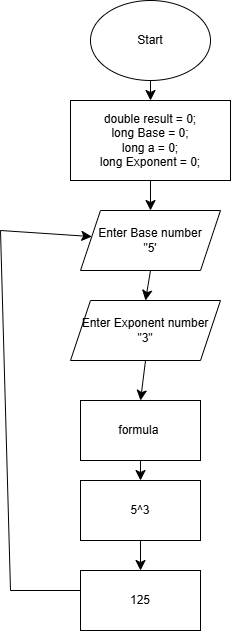

The diagram above was exported from draw.io. Its source (the exported page's mxGraphModel, read from the mxfile embedded in the PNG):
<mxGraphModel dx="1540" dy="846" grid="1" gridSize="10" guides="1" tooltips="1" connect="1" arrows="1" fold="1" page="1" pageScale="1" pageWidth="850" pageHeight="1100" math="0" shadow="0">
  <root>
    <mxCell id="0" />
    <mxCell id="1" parent="0" />
    <mxCell id="KvFTXWLmh1-uYLr5pBhz-8" edge="1" parent="1" source="KvFTXWLmh1-uYLr5pBhz-1" style="edgeStyle=none;curved=1;rounded=0;orthogonalLoop=1;jettySize=auto;html=1;exitX=0.5;exitY=1;exitDx=0;exitDy=0;entryX=0.5;entryY=0;entryDx=0;entryDy=0;fontSize=12;startSize=8;endSize=8;" target="KvFTXWLmh1-uYLr5pBhz-6">
      <mxGeometry relative="1" as="geometry" />
    </mxCell>
    <mxCell id="KvFTXWLmh1-uYLr5pBhz-1" parent="1" style="ellipse;whiteSpace=wrap;html=1;" value="Start" vertex="1">
      <mxGeometry height="80" width="120" x="270" y="10" as="geometry" />
    </mxCell>
    <mxCell id="KvFTXWLmh1-uYLr5pBhz-11" edge="1" parent="1" source="KvFTXWLmh1-uYLr5pBhz-5" style="edgeStyle=none;curved=1;rounded=0;orthogonalLoop=1;jettySize=auto;html=1;exitX=0.5;exitY=1;exitDx=0;exitDy=0;entryX=0.5;entryY=0;entryDx=0;entryDy=0;fontSize=12;startSize=8;endSize=8;" target="KvFTXWLmh1-uYLr5pBhz-9">
      <mxGeometry relative="1" as="geometry" />
    </mxCell>
    <mxCell id="KvFTXWLmh1-uYLr5pBhz-5" parent="1" style="shape=parallelogram;perimeter=parallelogramPerimeter;whiteSpace=wrap;html=1;fixedSize=1;" value="Enter Base number&lt;div&gt;&quot;5'&lt;/div&gt;" vertex="1">
      <mxGeometry height="60" width="140" x="260" y="220" as="geometry" />
    </mxCell>
    <mxCell id="KvFTXWLmh1-uYLr5pBhz-7" edge="1" parent="1" source="KvFTXWLmh1-uYLr5pBhz-6" style="edgeStyle=none;curved=1;rounded=0;orthogonalLoop=1;jettySize=auto;html=1;exitX=0.5;exitY=1;exitDx=0;exitDy=0;entryX=0.5;entryY=0;entryDx=0;entryDy=0;fontSize=12;startSize=8;endSize=8;" target="KvFTXWLmh1-uYLr5pBhz-5">
      <mxGeometry relative="1" as="geometry" />
    </mxCell>
    <mxCell id="KvFTXWLmh1-uYLr5pBhz-6" parent="1" style="rounded=0;whiteSpace=wrap;html=1;" value="double result = 0;&lt;div&gt;long Base = 0;&lt;/div&gt;&lt;div&gt;long a = 0;&lt;/div&gt;&lt;div&gt;long Exponent = 0;&lt;/div&gt;" vertex="1">
      <mxGeometry height="80" width="160" x="250" y="110" as="geometry" />
    </mxCell>
    <mxCell id="KvFTXWLmh1-uYLr5pBhz-14" edge="1" parent="1" source="KvFTXWLmh1-uYLr5pBhz-9" style="edgeStyle=none;curved=1;rounded=0;orthogonalLoop=1;jettySize=auto;html=1;exitX=0.5;exitY=1;exitDx=0;exitDy=0;entryX=0.5;entryY=0;entryDx=0;entryDy=0;fontSize=12;startSize=8;endSize=8;" target="KvFTXWLmh1-uYLr5pBhz-13">
      <mxGeometry relative="1" as="geometry" />
    </mxCell>
    <mxCell id="KvFTXWLmh1-uYLr5pBhz-9" parent="1" style="shape=parallelogram;perimeter=parallelogramPerimeter;whiteSpace=wrap;html=1;fixedSize=1;" value="Enter Exponent number&lt;div&gt;&quot;3&quot;&lt;/div&gt;" vertex="1">
      <mxGeometry height="60" width="150" x="250" y="310" as="geometry" />
    </mxCell>
    <mxCell id="KvFTXWLmh1-uYLr5pBhz-21" edge="1" parent="1" source="KvFTXWLmh1-uYLr5pBhz-13" style="edgeStyle=none;curved=1;rounded=0;orthogonalLoop=1;jettySize=auto;html=1;exitX=0.5;exitY=1;exitDx=0;exitDy=0;entryX=0.5;entryY=0;entryDx=0;entryDy=0;fontSize=12;startSize=8;endSize=8;" target="KvFTXWLmh1-uYLr5pBhz-15">
      <mxGeometry relative="1" as="geometry" />
    </mxCell>
    <mxCell id="KvFTXWLmh1-uYLr5pBhz-13" parent="1" style="rounded=0;whiteSpace=wrap;html=1;" value="formula&amp;nbsp;" vertex="1">
      <mxGeometry height="60" width="120" x="260" y="410" as="geometry" />
    </mxCell>
    <mxCell id="KvFTXWLmh1-uYLr5pBhz-20" edge="1" parent="1" source="KvFTXWLmh1-uYLr5pBhz-15" style="edgeStyle=none;curved=1;rounded=0;orthogonalLoop=1;jettySize=auto;html=1;exitX=0.5;exitY=1;exitDx=0;exitDy=0;entryX=0.5;entryY=0;entryDx=0;entryDy=0;fontSize=12;startSize=8;endSize=8;" target="KvFTXWLmh1-uYLr5pBhz-16">
      <mxGeometry relative="1" as="geometry" />
    </mxCell>
    <mxCell id="KvFTXWLmh1-uYLr5pBhz-15" parent="1" style="rounded=0;whiteSpace=wrap;html=1;" value="5^3" vertex="1">
      <mxGeometry height="60" width="120" x="260" y="490" as="geometry" />
    </mxCell>
    <mxCell id="KvFTXWLmh1-uYLr5pBhz-16" parent="1" style="rounded=0;whiteSpace=wrap;html=1;" value="125" vertex="1">
      <mxGeometry height="60" width="120" x="260" y="580" as="geometry" />
    </mxCell>
    <mxCell id="KvFTXWLmh1-uYLr5pBhz-17" edge="1" parent="1" style="endArrow=none;html=1;rounded=0;fontSize=12;startSize=8;endSize=8;curved=1;" value="">
      <mxGeometry height="50" relative="1" width="50" as="geometry">
        <mxPoint x="190" y="600" as="sourcePoint" />
        <mxPoint x="260" y="600" as="targetPoint" />
      </mxGeometry>
    </mxCell>
    <mxCell id="KvFTXWLmh1-uYLr5pBhz-18" edge="1" parent="1" style="endArrow=none;html=1;rounded=0;fontSize=12;startSize=8;endSize=8;curved=1;" value="">
      <mxGeometry height="50" relative="1" width="50" as="geometry">
        <mxPoint x="190" y="600" as="sourcePoint" />
        <mxPoint x="180" y="240" as="targetPoint" />
      </mxGeometry>
    </mxCell>
    <mxCell id="KvFTXWLmh1-uYLr5pBhz-19" edge="1" parent="1" style="endArrow=classic;html=1;rounded=0;fontSize=12;startSize=8;endSize=8;curved=1;" target="KvFTXWLmh1-uYLr5pBhz-5" value="">
      <mxGeometry height="50" relative="1" width="50" as="geometry">
        <mxPoint x="180" y="240" as="sourcePoint" />
        <mxPoint x="230" y="190" as="targetPoint" />
      </mxGeometry>
    </mxCell>
  </root>
</mxGraphModel>